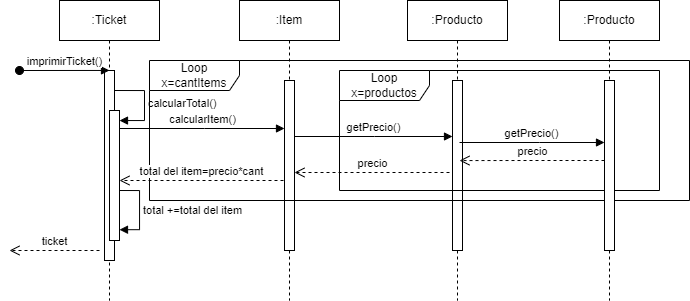

The diagram above was exported from draw.io. Its source (the exported page's mxGraphModel, read from the mxfile embedded in the PNG):
<mxGraphModel dx="1799" dy="371" grid="1" gridSize="10" guides="1" tooltips="1" connect="1" arrows="1" fold="1" page="1" pageScale="1" pageWidth="850" pageHeight="1100" math="0" shadow="0">
  <root>
    <mxCell id="0" />
    <mxCell id="1" parent="0" />
    <mxCell id="aM9ryv3xv72pqoxQDRHE-1" value=":Ticket" style="shape=umlLifeline;perimeter=lifelinePerimeter;whiteSpace=wrap;html=1;container=0;dropTarget=0;collapsible=0;recursiveResize=0;outlineConnect=0;portConstraint=eastwest;newEdgeStyle={&quot;edgeStyle&quot;:&quot;elbowEdgeStyle&quot;,&quot;elbow&quot;:&quot;vertical&quot;,&quot;curved&quot;:0,&quot;rounded&quot;:0};" parent="1" vertex="1">
      <mxGeometry x="-730" y="40" width="100" height="300" as="geometry" />
    </mxCell>
    <mxCell id="aM9ryv3xv72pqoxQDRHE-2" value="" style="html=1;points=[];perimeter=orthogonalPerimeter;outlineConnect=0;targetShapes=umlLifeline;portConstraint=eastwest;newEdgeStyle={&quot;edgeStyle&quot;:&quot;elbowEdgeStyle&quot;,&quot;elbow&quot;:&quot;vertical&quot;,&quot;curved&quot;:0,&quot;rounded&quot;:0};" parent="aM9ryv3xv72pqoxQDRHE-1" vertex="1">
      <mxGeometry x="45" y="70" width="10" height="190" as="geometry" />
    </mxCell>
    <mxCell id="aM9ryv3xv72pqoxQDRHE-3" value="imprimirTicket()" style="html=1;verticalAlign=bottom;startArrow=oval;endArrow=block;startSize=8;edgeStyle=elbowEdgeStyle;elbow=vertical;curved=0;rounded=0;" parent="aM9ryv3xv72pqoxQDRHE-1" target="aM9ryv3xv72pqoxQDRHE-2" edge="1">
      <mxGeometry relative="1" as="geometry">
        <mxPoint x="-40" y="70" as="sourcePoint" />
      </mxGeometry>
    </mxCell>
    <mxCell id="dZXIWI405Cnp3bDLxv9C-15" value="calcularTotal()" style="html=1;align=left;spacingLeft=2;endArrow=block;rounded=0;edgeStyle=orthogonalEdgeStyle;curved=0;rounded=0;" parent="aM9ryv3xv72pqoxQDRHE-1" target="dZXIWI405Cnp3bDLxv9C-14" edge="1">
      <mxGeometry relative="1" as="geometry">
        <mxPoint x="55" y="90" as="sourcePoint" />
        <Array as="points">
          <mxPoint x="85" y="120" />
        </Array>
      </mxGeometry>
    </mxCell>
    <mxCell id="dZXIWI405Cnp3bDLxv9C-14" value="" style="html=1;points=[[0,0,0,0,5],[0,1,0,0,-5],[1,0,0,0,5],[1,1,0,0,-5]];perimeter=orthogonalPerimeter;outlineConnect=0;targetShapes=umlLifeline;portConstraint=eastwest;newEdgeStyle={&quot;curved&quot;:0,&quot;rounded&quot;:0};" parent="aM9ryv3xv72pqoxQDRHE-1" vertex="1">
      <mxGeometry x="50" y="110" width="10" height="130" as="geometry" />
    </mxCell>
    <mxCell id="aM9ryv3xv72pqoxQDRHE-5" value=":Item" style="shape=umlLifeline;perimeter=lifelinePerimeter;whiteSpace=wrap;html=1;container=0;dropTarget=0;collapsible=0;recursiveResize=0;outlineConnect=0;portConstraint=eastwest;newEdgeStyle={&quot;edgeStyle&quot;:&quot;elbowEdgeStyle&quot;,&quot;elbow&quot;:&quot;vertical&quot;,&quot;curved&quot;:0,&quot;rounded&quot;:0};" parent="1" vertex="1">
      <mxGeometry x="-550" y="40" width="100" height="300" as="geometry" />
    </mxCell>
    <mxCell id="aM9ryv3xv72pqoxQDRHE-6" value="" style="html=1;points=[];perimeter=orthogonalPerimeter;outlineConnect=0;targetShapes=umlLifeline;portConstraint=eastwest;newEdgeStyle={&quot;edgeStyle&quot;:&quot;elbowEdgeStyle&quot;,&quot;elbow&quot;:&quot;vertical&quot;,&quot;curved&quot;:0,&quot;rounded&quot;:0};" parent="aM9ryv3xv72pqoxQDRHE-5" vertex="1">
      <mxGeometry x="45" y="80" width="10" height="170" as="geometry" />
    </mxCell>
    <mxCell id="aM9ryv3xv72pqoxQDRHE-8" value="ticket" style="html=1;verticalAlign=bottom;endArrow=open;dashed=1;endSize=8;edgeStyle=elbowEdgeStyle;elbow=vertical;curved=0;rounded=0;" parent="1" edge="1">
      <mxGeometry relative="1" as="geometry">
        <mxPoint x="-780" y="290" as="targetPoint" />
        <Array as="points">
          <mxPoint x="-765" y="290" />
        </Array>
        <mxPoint x="-690" y="290" as="sourcePoint" />
      </mxGeometry>
    </mxCell>
    <mxCell id="dZXIWI405Cnp3bDLxv9C-1" value=":Producto" style="shape=umlLifeline;perimeter=lifelinePerimeter;whiteSpace=wrap;html=1;container=0;dropTarget=0;collapsible=0;recursiveResize=0;outlineConnect=0;portConstraint=eastwest;newEdgeStyle={&quot;edgeStyle&quot;:&quot;elbowEdgeStyle&quot;,&quot;elbow&quot;:&quot;vertical&quot;,&quot;curved&quot;:0,&quot;rounded&quot;:0};" parent="1" vertex="1">
      <mxGeometry x="-382" y="40" width="100" height="300" as="geometry" />
    </mxCell>
    <mxCell id="dZXIWI405Cnp3bDLxv9C-2" value="" style="html=1;points=[];perimeter=orthogonalPerimeter;outlineConnect=0;targetShapes=umlLifeline;portConstraint=eastwest;newEdgeStyle={&quot;edgeStyle&quot;:&quot;elbowEdgeStyle&quot;,&quot;elbow&quot;:&quot;vertical&quot;,&quot;curved&quot;:0,&quot;rounded&quot;:0};" parent="dZXIWI405Cnp3bDLxv9C-1" vertex="1">
      <mxGeometry x="45" y="80" width="10" height="170" as="geometry" />
    </mxCell>
    <mxCell id="dZXIWI405Cnp3bDLxv9C-8" value="calcularItem()" style="html=1;verticalAlign=bottom;endArrow=block;edgeStyle=elbowEdgeStyle;elbow=vertical;curved=0;rounded=0;" parent="1" edge="1">
      <mxGeometry relative="1" as="geometry">
        <mxPoint x="-670" y="168" as="sourcePoint" />
        <Array as="points">
          <mxPoint x="-585" y="168" />
        </Array>
        <mxPoint x="-505" y="168" as="targetPoint" />
      </mxGeometry>
    </mxCell>
    <mxCell id="dZXIWI405Cnp3bDLxv9C-9" value="Loop&lt;br&gt;x=cantItems" style="shape=umlFrame;whiteSpace=wrap;html=1;pointerEvents=0;width=90;height=30;" parent="1" vertex="1">
      <mxGeometry x="-640" y="100" width="540" height="140" as="geometry" />
    </mxCell>
    <mxCell id="dZXIWI405Cnp3bDLxv9C-18" value="getPrecio()" style="html=1;verticalAlign=bottom;endArrow=block;edgeStyle=elbowEdgeStyle;elbow=vertical;curved=0;rounded=0;" parent="1" edge="1">
      <mxGeometry relative="1" as="geometry">
        <mxPoint x="-495" y="176" as="sourcePoint" />
        <Array as="points">
          <mxPoint x="-415" y="176" />
        </Array>
        <mxPoint x="-337" y="176" as="targetPoint" />
      </mxGeometry>
    </mxCell>
    <mxCell id="dZXIWI405Cnp3bDLxv9C-19" value="precio" style="html=1;verticalAlign=bottom;endArrow=open;dashed=1;endSize=8;edgeStyle=elbowEdgeStyle;elbow=horizontal;curved=0;rounded=0;" parent="1" edge="1">
      <mxGeometry relative="1" as="geometry">
        <mxPoint x="-495" y="212" as="targetPoint" />
        <Array as="points">
          <mxPoint x="-415" y="212" />
        </Array>
        <mxPoint x="-340" y="212" as="sourcePoint" />
      </mxGeometry>
    </mxCell>
    <mxCell id="dZXIWI405Cnp3bDLxv9C-24" value="total del item=precio*cant" style="html=1;verticalAlign=bottom;endArrow=open;dashed=1;endSize=8;edgeStyle=elbowEdgeStyle;elbow=vertical;curved=0;rounded=0;" parent="1" edge="1">
      <mxGeometry x="-0.0041" relative="1" as="geometry">
        <mxPoint x="-670" y="220" as="targetPoint" />
        <Array as="points">
          <mxPoint x="-581" y="220" />
        </Array>
        <mxPoint x="-506" y="220" as="sourcePoint" />
        <mxPoint as="offset" />
      </mxGeometry>
    </mxCell>
    <mxCell id="dZXIWI405Cnp3bDLxv9C-28" value="total +=total del item" style="html=1;align=left;spacingLeft=2;endArrow=block;rounded=0;edgeStyle=orthogonalEdgeStyle;curved=0;rounded=0;entryX=1;entryY=0.917;entryDx=0;entryDy=0;entryPerimeter=0;" parent="1" target="dZXIWI405Cnp3bDLxv9C-14" edge="1">
      <mxGeometry relative="1" as="geometry">
        <mxPoint x="-670" y="230" as="sourcePoint" />
        <Array as="points">
          <mxPoint x="-650" y="230" />
          <mxPoint x="-650" y="269" />
        </Array>
        <mxPoint x="-665" y="260" as="targetPoint" />
      </mxGeometry>
    </mxCell>
    <mxCell id="1njEZsQeo0oeuYoWKpu7-2" value="Loop&lt;br&gt;x=productos" style="shape=umlFrame;whiteSpace=wrap;html=1;pointerEvents=0;width=90;height=30;" vertex="1" parent="1">
      <mxGeometry x="-450" y="110" width="320" height="120" as="geometry" />
    </mxCell>
    <mxCell id="1njEZsQeo0oeuYoWKpu7-3" value=":Producto" style="shape=umlLifeline;perimeter=lifelinePerimeter;whiteSpace=wrap;html=1;container=0;dropTarget=0;collapsible=0;recursiveResize=0;outlineConnect=0;portConstraint=eastwest;newEdgeStyle={&quot;edgeStyle&quot;:&quot;elbowEdgeStyle&quot;,&quot;elbow&quot;:&quot;vertical&quot;,&quot;curved&quot;:0,&quot;rounded&quot;:0};" vertex="1" parent="1">
      <mxGeometry x="-230" y="40" width="100" height="300" as="geometry" />
    </mxCell>
    <mxCell id="1njEZsQeo0oeuYoWKpu7-4" value="" style="html=1;points=[];perimeter=orthogonalPerimeter;outlineConnect=0;targetShapes=umlLifeline;portConstraint=eastwest;newEdgeStyle={&quot;edgeStyle&quot;:&quot;elbowEdgeStyle&quot;,&quot;elbow&quot;:&quot;vertical&quot;,&quot;curved&quot;:0,&quot;rounded&quot;:0};" vertex="1" parent="1njEZsQeo0oeuYoWKpu7-3">
      <mxGeometry x="45" y="80" width="10" height="170" as="geometry" />
    </mxCell>
    <mxCell id="1njEZsQeo0oeuYoWKpu7-7" value="getPrecio()" style="html=1;verticalAlign=bottom;endArrow=block;edgeStyle=elbowEdgeStyle;elbow=vertical;curved=0;rounded=0;" edge="1" parent="1">
      <mxGeometry relative="1" as="geometry">
        <mxPoint x="-330" y="182" as="sourcePoint" />
        <Array as="points">
          <mxPoint x="-250" y="182" />
        </Array>
        <mxPoint x="-185" y="182" as="targetPoint" />
      </mxGeometry>
    </mxCell>
    <mxCell id="1njEZsQeo0oeuYoWKpu7-8" value="precio" style="html=1;verticalAlign=bottom;endArrow=open;dashed=1;endSize=8;edgeStyle=elbowEdgeStyle;elbow=horizontal;curved=0;rounded=0;entryX=0.7;entryY=0.471;entryDx=0;entryDy=0;entryPerimeter=0;" edge="1" parent="1" target="dZXIWI405Cnp3bDLxv9C-2">
      <mxGeometry relative="1" as="geometry">
        <mxPoint x="-310" y="200" as="targetPoint" />
        <Array as="points">
          <mxPoint x="-260" y="200" />
        </Array>
        <mxPoint x="-185" y="200" as="sourcePoint" />
      </mxGeometry>
    </mxCell>
  </root>
</mxGraphModel>